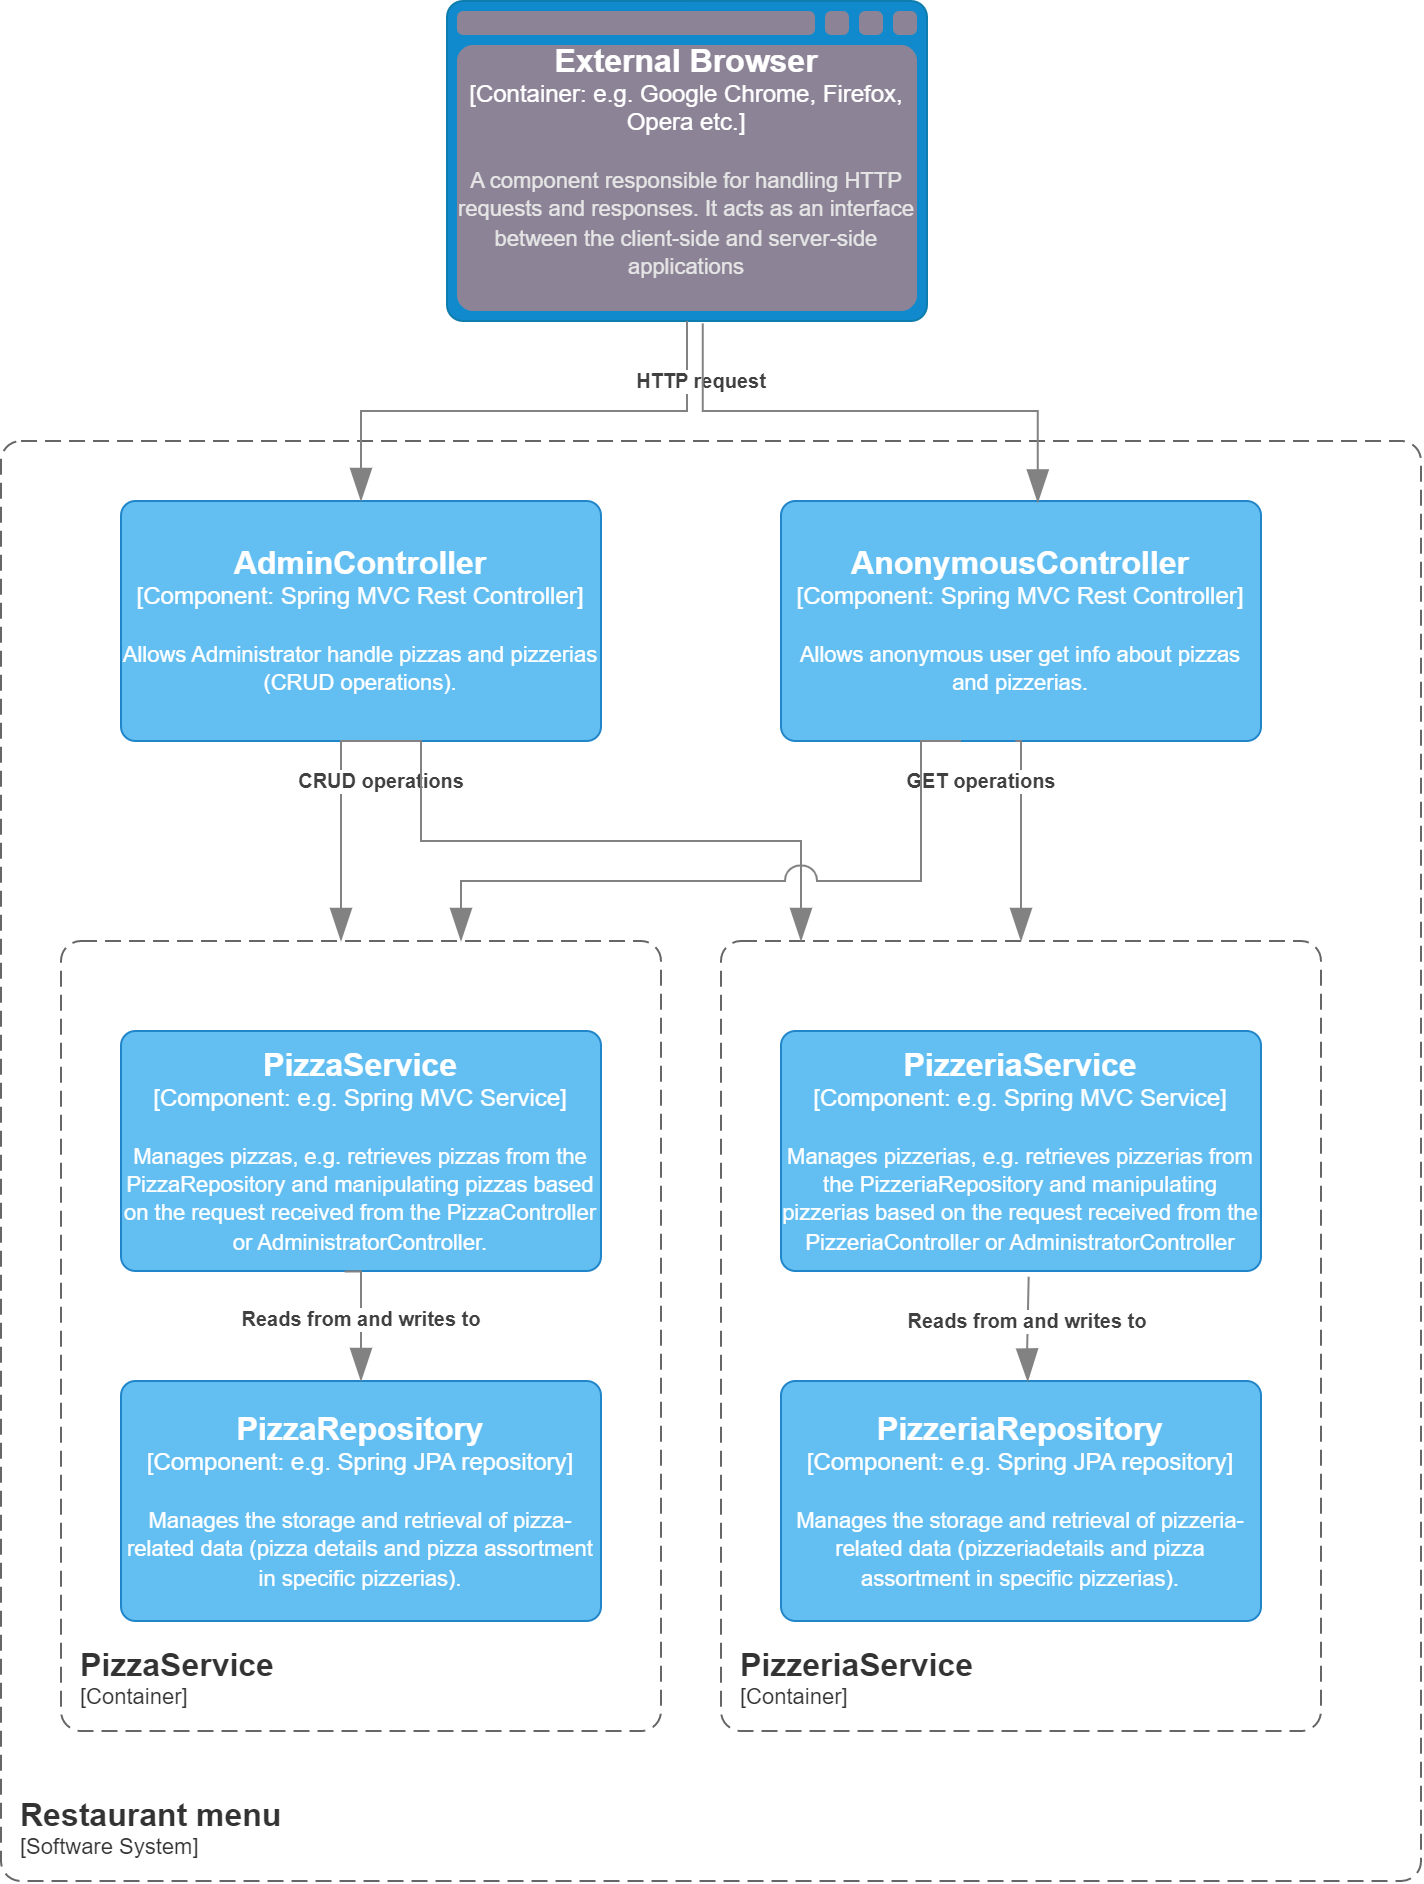

The diagram above was exported from draw.io. Its source (the exported page's mxGraphModel, read from the mxfile embedded in the PNG):
<mxGraphModel dx="875" dy="451" grid="1" gridSize="10" guides="1" tooltips="1" connect="1" arrows="1" fold="1" page="1" pageScale="1" pageWidth="827" pageHeight="1169" math="0" shadow="0">
  <root>
    <mxCell id="0" />
    <mxCell id="1" parent="0" />
    <object placeholders="1" c4Type="External Browser" c4Container="Container" c4Technology="e.g. Google Chrome, Firefox, Opera etc." c4Description="A component responsible for handling HTTP requests and responses. It acts as an interface between the client-side and server-side applications" label="&lt;font style=&quot;font-size: 16px&quot;&gt;&lt;b&gt;%c4Type%&lt;/b&gt;&lt;/font&gt;&lt;div&gt;[%c4Container%:&amp;nbsp;%c4Technology%]&lt;/div&gt;&lt;br&gt;&lt;div&gt;&lt;font style=&quot;font-size: 11px&quot;&gt;&lt;font color=&quot;#E6E6E6&quot;&gt;%c4Description%&lt;/font&gt;&lt;/div&gt;" id="utqZ4_UOfZirM0vFBTpz-6">
      <mxCell style="shape=mxgraph.c4.webBrowserContainer2;whiteSpace=wrap;html=1;boundedLbl=1;rounded=1;labelBackgroundColor=none;strokeColor=#736782;fillColor=#8C8496;strokeColor=#118ACD;strokeColor2=#0E7DAD;fontSize=12;fontColor=#ffffff;align=center;metaEdit=1;points=[[0.5,0,0],[1,0.25,0],[1,0.5,0],[1,0.75,0],[0.5,1,0],[0,0.75,0],[0,0.5,0],[0,0.25,0]];resizable=0;arcSize=10;" vertex="1" parent="1">
        <mxGeometry x="293" y="10" width="240" height="160" as="geometry" />
      </mxCell>
    </object>
    <object placeholders="1" c4Name="AdminController" c4Type="Component" c4Technology="Spring MVC Rest Controller" c4Description="Allows Administrator handle pizzas and pizzerias (CRUD operations)." label="&lt;font style=&quot;font-size: 16px&quot;&gt;&lt;b&gt;%c4Name%&lt;/b&gt;&lt;/font&gt;&lt;div&gt;[%c4Type%: %c4Technology%]&lt;/div&gt;&lt;br&gt;&lt;div&gt;&lt;font style=&quot;font-size: 11px&quot;&gt;%c4Description%&lt;/font&gt;&lt;/div&gt;" id="utqZ4_UOfZirM0vFBTpz-8">
      <mxCell style="rounded=1;whiteSpace=wrap;html=1;labelBackgroundColor=none;fillColor=#63BEF2;fontColor=#ffffff;align=center;arcSize=6;strokeColor=#2086C9;metaEdit=1;resizable=0;points=[[0.25,0,0],[0.5,0,0],[0.75,0,0],[1,0.25,0],[1,0.5,0],[1,0.75,0],[0.75,1,0],[0.5,1,0],[0.25,1,0],[0,0.75,0],[0,0.5,0],[0,0.25,0]];" vertex="1" parent="1">
        <mxGeometry x="130" y="260" width="240" height="120" as="geometry" />
      </mxCell>
    </object>
    <object placeholders="1" c4Name="AnonymousController" c4Type="Component" c4Technology="Spring MVC Rest Controller" c4Description="Allows anonymous user get info about pizzas and pizzerias." label="&lt;font style=&quot;font-size: 16px&quot;&gt;&lt;b&gt;%c4Name%&lt;/b&gt;&lt;/font&gt;&lt;div&gt;[%c4Type%: %c4Technology%]&lt;/div&gt;&lt;br&gt;&lt;div&gt;&lt;font style=&quot;font-size: 11px&quot;&gt;%c4Description%&lt;/font&gt;&lt;/div&gt;" id="utqZ4_UOfZirM0vFBTpz-9">
      <mxCell style="rounded=1;whiteSpace=wrap;html=1;labelBackgroundColor=none;fillColor=#63BEF2;fontColor=#ffffff;align=center;arcSize=6;strokeColor=#2086C9;metaEdit=1;resizable=0;points=[[0.25,0,0],[0.5,0,0],[0.75,0,0],[1,0.25,0],[1,0.5,0],[1,0.75,0],[0.75,1,0],[0.5,1,0],[0.25,1,0],[0,0.75,0],[0,0.5,0],[0,0.25,0]];" vertex="1" parent="1">
        <mxGeometry x="460" y="260" width="240" height="120" as="geometry" />
      </mxCell>
    </object>
    <object placeholders="1" c4Name="Restaurant menu" c4Type="SystemScopeBoundary" c4Application="Software System" label="&lt;font style=&quot;font-size: 16px&quot;&gt;&lt;b&gt;&lt;div style=&quot;text-align: left&quot;&gt;%c4Name%&lt;/div&gt;&lt;/b&gt;&lt;/font&gt;&lt;div style=&quot;text-align: left&quot;&gt;[%c4Application%]&lt;/div&gt;" id="utqZ4_UOfZirM0vFBTpz-10">
      <mxCell style="rounded=1;fontSize=11;whiteSpace=wrap;html=1;dashed=1;arcSize=20;fillColor=none;strokeColor=#666666;fontColor=#333333;labelBackgroundColor=none;align=left;verticalAlign=bottom;labelBorderColor=none;spacingTop=0;spacing=10;dashPattern=8 4;metaEdit=1;rotatable=0;perimeter=rectanglePerimeter;noLabel=0;labelPadding=0;allowArrows=0;connectable=0;expand=0;recursiveResize=0;editable=1;pointerEvents=0;absoluteArcSize=1;points=[[0.25,0,0],[0.5,0,0],[0.75,0,0],[1,0.25,0],[1,0.5,0],[1,0.75,0],[0.75,1,0],[0.5,1,0],[0.25,1,0],[0,0.75,0],[0,0.5,0],[0,0.25,0]];" vertex="1" parent="1">
        <mxGeometry x="70" y="230" width="710" height="720" as="geometry" />
      </mxCell>
    </object>
    <object placeholders="1" c4Name="PizzaService" c4Type="ContainerScopeBoundary" c4Application="Container" label="&lt;font style=&quot;font-size: 16px&quot;&gt;&lt;b&gt;&lt;div style=&quot;text-align: left&quot;&gt;%c4Name%&lt;/div&gt;&lt;/b&gt;&lt;/font&gt;&lt;div style=&quot;text-align: left&quot;&gt;[%c4Application%]&lt;/div&gt;" id="b6U4Y-E1FJfwmRfC9uof-1">
      <mxCell style="rounded=1;fontSize=11;whiteSpace=wrap;html=1;dashed=1;arcSize=20;fillColor=none;strokeColor=#666666;fontColor=#333333;labelBackgroundColor=none;align=left;verticalAlign=bottom;labelBorderColor=none;spacingTop=0;spacing=10;dashPattern=8 4;metaEdit=1;rotatable=0;perimeter=rectanglePerimeter;noLabel=0;labelPadding=0;allowArrows=0;connectable=0;expand=0;recursiveResize=0;editable=1;pointerEvents=0;absoluteArcSize=1;points=[[0.25,0,0],[0.5,0,0],[0.75,0,0],[1,0.25,0],[1,0.5,0],[1,0.75,0],[0.75,1,0],[0.5,1,0],[0.25,1,0],[0,0.75,0],[0,0.5,0],[0,0.25,0]];" vertex="1" parent="1">
        <mxGeometry x="100" y="480" width="300" height="395" as="geometry" />
      </mxCell>
    </object>
    <object placeholders="1" c4Name="PizzeriaService" c4Type="ContainerScopeBoundary" c4Application="Container" label="&lt;font style=&quot;font-size: 16px&quot;&gt;&lt;b&gt;&lt;div style=&quot;text-align: left&quot;&gt;%c4Name%&lt;/div&gt;&lt;/b&gt;&lt;/font&gt;&lt;div style=&quot;text-align: left&quot;&gt;[%c4Application%]&lt;/div&gt;" id="b6U4Y-E1FJfwmRfC9uof-2">
      <mxCell style="rounded=1;fontSize=11;whiteSpace=wrap;html=1;dashed=1;arcSize=20;fillColor=none;strokeColor=#666666;fontColor=#333333;labelBackgroundColor=none;align=left;verticalAlign=bottom;labelBorderColor=none;spacingTop=0;spacing=10;dashPattern=8 4;metaEdit=1;rotatable=0;perimeter=rectanglePerimeter;noLabel=0;labelPadding=0;allowArrows=0;connectable=0;expand=0;recursiveResize=0;editable=1;pointerEvents=0;absoluteArcSize=1;points=[[0.25,0,0],[0.5,0,0],[0.75,0,0],[1,0.25,0],[1,0.5,0],[1,0.75,0],[0.75,1,0],[0.5,1,0],[0.25,1,0],[0,0.75,0],[0,0.5,0],[0,0.25,0]];" vertex="1" parent="1">
        <mxGeometry x="430" y="480" width="300" height="395" as="geometry" />
      </mxCell>
    </object>
    <object placeholders="1" c4Name="PizzeriaService" c4Type="Component" c4Technology="e.g. Spring MVC Service" c4Description="Manages pizzerias, e.g. retrieves pizzerias from the PizzeriaRepository and manipulating pizzerias based on the request received from the PizzeriaController or AdministratorController" label="&lt;font style=&quot;font-size: 16px&quot;&gt;&lt;b&gt;%c4Name%&lt;/b&gt;&lt;/font&gt;&lt;div&gt;[%c4Type%: %c4Technology%]&lt;/div&gt;&lt;br&gt;&lt;div&gt;&lt;font style=&quot;font-size: 11px&quot;&gt;%c4Description%&lt;/font&gt;&lt;/div&gt;" id="b6U4Y-E1FJfwmRfC9uof-3">
      <mxCell style="rounded=1;whiteSpace=wrap;html=1;labelBackgroundColor=none;fillColor=#63BEF2;fontColor=#ffffff;align=center;arcSize=6;strokeColor=#2086C9;metaEdit=1;resizable=0;points=[[0.25,0,0],[0.5,0,0],[0.75,0,0],[1,0.25,0],[1,0.5,0],[1,0.75,0],[0.75,1,0],[0.5,1,0],[0.25,1,0],[0,0.75,0],[0,0.5,0],[0,0.25,0]];" vertex="1" parent="1">
        <mxGeometry x="460" y="525" width="240" height="120" as="geometry" />
      </mxCell>
    </object>
    <object placeholders="1" c4Name="PizzaService" c4Type="Component" c4Technology="e.g. Spring MVC Service" c4Description="Manages pizzas, e.g. retrieves pizzas from the PizzaRepository and manipulating pizzas based on the request received from the PizzaController or AdministratorController." label="&lt;font style=&quot;font-size: 16px&quot;&gt;&lt;b&gt;%c4Name%&lt;/b&gt;&lt;/font&gt;&lt;div&gt;[%c4Type%: %c4Technology%]&lt;/div&gt;&lt;br&gt;&lt;div&gt;&lt;font style=&quot;font-size: 11px&quot;&gt;%c4Description%&lt;/font&gt;&lt;/div&gt;" id="b6U4Y-E1FJfwmRfC9uof-5">
      <mxCell style="rounded=1;whiteSpace=wrap;html=1;labelBackgroundColor=none;fillColor=#63BEF2;fontColor=#ffffff;align=center;arcSize=6;strokeColor=#2086C9;metaEdit=1;resizable=0;points=[[0.25,0,0],[0.5,0,0],[0.75,0,0],[1,0.25,0],[1,0.5,0],[1,0.75,0],[0.75,1,0],[0.5,1,0],[0.25,1,0],[0,0.75,0],[0,0.5,0],[0,0.25,0]];" vertex="1" parent="1">
        <mxGeometry x="130" y="525" width="240" height="120" as="geometry" />
      </mxCell>
    </object>
    <object placeholders="1" c4Name="PizzeriaRepository" c4Type="Component" c4Technology="e.g. Spring JPA repository" c4Description="Manages the storage and retrieval of pizzeria-related data (pizzeriadetails and pizza assortment in specific pizzerias)." label="&lt;font style=&quot;font-size: 16px&quot;&gt;&lt;b&gt;%c4Name%&lt;/b&gt;&lt;/font&gt;&lt;div&gt;[%c4Type%: %c4Technology%]&lt;/div&gt;&lt;br&gt;&lt;div&gt;&lt;font style=&quot;font-size: 11px&quot;&gt;%c4Description%&lt;/font&gt;&lt;/div&gt;" id="b6U4Y-E1FJfwmRfC9uof-6">
      <mxCell style="rounded=1;whiteSpace=wrap;html=1;labelBackgroundColor=none;fillColor=#63BEF2;fontColor=#ffffff;align=center;arcSize=6;strokeColor=#2086C9;metaEdit=1;resizable=0;points=[[0.25,0,0],[0.5,0,0],[0.75,0,0],[1,0.25,0],[1,0.5,0],[1,0.75,0],[0.75,1,0],[0.5,1,0],[0.25,1,0],[0,0.75,0],[0,0.5,0],[0,0.25,0]];" vertex="1" parent="1">
        <mxGeometry x="460" y="700" width="240" height="120" as="geometry" />
      </mxCell>
    </object>
    <object placeholders="1" c4Name="PizzaRepository" c4Type="Component" c4Technology="e.g. Spring JPA repository" c4Description="Manages the storage and retrieval of pizza-related data (pizza details and pizza assortment in specific pizzerias)." label="&lt;font style=&quot;font-size: 16px&quot;&gt;&lt;b&gt;%c4Name%&lt;/b&gt;&lt;/font&gt;&lt;div&gt;[%c4Type%: %c4Technology%]&lt;/div&gt;&lt;br&gt;&lt;div&gt;&lt;font style=&quot;font-size: 11px&quot;&gt;%c4Description%&lt;/font&gt;&lt;/div&gt;" id="b6U4Y-E1FJfwmRfC9uof-7">
      <mxCell style="rounded=1;whiteSpace=wrap;html=1;labelBackgroundColor=none;fillColor=#63BEF2;fontColor=#ffffff;align=center;arcSize=6;strokeColor=#2086C9;metaEdit=1;resizable=0;points=[[0.25,0,0],[0.5,0,0],[0.75,0,0],[1,0.25,0],[1,0.5,0],[1,0.75,0],[0.75,1,0],[0.5,1,0],[0.25,1,0],[0,0.75,0],[0,0.5,0],[0,0.25,0]];" vertex="1" parent="1">
        <mxGeometry x="130" y="700" width="240" height="120" as="geometry" />
      </mxCell>
    </object>
    <object placeholders="1" c4Type="Relationship" c4Description="HTTP request" label="&lt;div style=&quot;text-align: left&quot;&gt;&lt;div style=&quot;text-align: center&quot;&gt;&lt;b&gt;%c4Description%&lt;/b&gt;&lt;/div&gt;" id="b6U4Y-E1FJfwmRfC9uof-8">
      <mxCell style="endArrow=blockThin;html=1;fontSize=10;fontColor=#404040;strokeWidth=1;endFill=1;strokeColor=#828282;elbow=vertical;metaEdit=1;endSize=14;startSize=14;jumpStyle=arc;jumpSize=16;rounded=0;edgeStyle=orthogonalEdgeStyle;exitX=0.5;exitY=1;exitDx=0;exitDy=0;exitPerimeter=0;entryX=0.5;entryY=0;entryDx=0;entryDy=0;entryPerimeter=0;" edge="1" parent="1" source="utqZ4_UOfZirM0vFBTpz-6" target="utqZ4_UOfZirM0vFBTpz-8">
        <mxGeometry x="-0.7628" y="7" width="240" relative="1" as="geometry">
          <mxPoint x="770" y="400" as="sourcePoint" />
          <mxPoint x="410" y="220" as="targetPoint" />
          <mxPoint as="offset" />
        </mxGeometry>
      </mxCell>
    </object>
    <object placeholders="1" c4Type="Relationship" c4Description="CRUD operations" label="&lt;div style=&quot;text-align: left&quot;&gt;&lt;div style=&quot;text-align: center&quot;&gt;&lt;b&gt;%c4Description%&lt;/b&gt;&lt;/div&gt;" id="b6U4Y-E1FJfwmRfC9uof-10">
      <mxCell style="endArrow=blockThin;html=1;fontSize=10;fontColor=#404040;strokeWidth=1;endFill=1;strokeColor=#828282;elbow=vertical;metaEdit=1;endSize=14;startSize=14;jumpStyle=arc;jumpSize=16;rounded=0;edgeStyle=orthogonalEdgeStyle;exitX=0.468;exitY=1;exitDx=0;exitDy=0;exitPerimeter=0;" edge="1" parent="1" source="utqZ4_UOfZirM0vFBTpz-8">
        <mxGeometry x="-0.5637" y="20" width="240" relative="1" as="geometry">
          <mxPoint x="480" y="470" as="sourcePoint" />
          <mxPoint x="240" y="480" as="targetPoint" />
          <Array as="points">
            <mxPoint x="240" y="380" />
            <mxPoint x="240" y="480" />
          </Array>
          <mxPoint as="offset" />
        </mxGeometry>
      </mxCell>
    </object>
    <object placeholders="1" c4Type="Relationship" c4Description="GET operations" label="&lt;div style=&quot;text-align: left&quot;&gt;&lt;div style=&quot;text-align: center&quot;&gt;&lt;b&gt;%c4Description%&lt;/b&gt;&lt;/div&gt;" id="b6U4Y-E1FJfwmRfC9uof-12">
      <mxCell style="endArrow=blockThin;html=1;fontSize=10;fontColor=#404040;strokeWidth=1;endFill=1;strokeColor=#828282;elbow=vertical;metaEdit=1;endSize=14;startSize=14;jumpStyle=arc;jumpSize=16;rounded=0;edgeStyle=orthogonalEdgeStyle;exitX=0.488;exitY=1;exitDx=0;exitDy=0;exitPerimeter=0;" edge="1" parent="1" source="utqZ4_UOfZirM0vFBTpz-9">
        <mxGeometry x="-0.5552" y="-20" width="240" relative="1" as="geometry">
          <mxPoint x="560" y="410" as="sourcePoint" />
          <mxPoint x="580" y="480" as="targetPoint" />
          <Array as="points">
            <mxPoint x="580" y="380" />
          </Array>
          <mxPoint as="offset" />
        </mxGeometry>
      </mxCell>
    </object>
    <object placeholders="1" c4Type="Relationship" c4Description="Reads from and writes to" label="&lt;div style=&quot;text-align: left&quot;&gt;&lt;div style=&quot;text-align: center&quot;&gt;&lt;b&gt;%c4Description%&lt;/b&gt;&lt;/div&gt;" id="b6U4Y-E1FJfwmRfC9uof-13">
      <mxCell style="endArrow=blockThin;html=1;fontSize=10;fontColor=#404040;strokeWidth=1;endFill=1;strokeColor=#828282;elbow=vertical;metaEdit=1;endSize=14;startSize=14;jumpStyle=arc;jumpSize=16;rounded=0;edgeStyle=orthogonalEdgeStyle;exitX=0.466;exitY=1.002;exitDx=0;exitDy=0;exitPerimeter=0;entryX=0.5;entryY=0;entryDx=0;entryDy=0;entryPerimeter=0;" edge="1" parent="1" source="b6U4Y-E1FJfwmRfC9uof-5" target="b6U4Y-E1FJfwmRfC9uof-7">
        <mxGeometry width="240" relative="1" as="geometry">
          <mxPoint x="230" y="670" as="sourcePoint" />
          <mxPoint x="470" y="670" as="targetPoint" />
          <Array as="points">
            <mxPoint x="250" y="645" />
          </Array>
        </mxGeometry>
      </mxCell>
    </object>
    <object placeholders="1" c4Type="Relationship" c4Description="Reads from and writes to" label="&lt;div style=&quot;text-align: left&quot;&gt;&lt;div style=&quot;text-align: center&quot;&gt;&lt;b&gt;%c4Description%&lt;/b&gt;&lt;/div&gt;" id="b6U4Y-E1FJfwmRfC9uof-14">
      <mxCell style="endArrow=blockThin;html=1;fontSize=10;fontColor=#404040;strokeWidth=1;endFill=1;strokeColor=#828282;elbow=vertical;metaEdit=1;endSize=14;startSize=14;jumpStyle=arc;jumpSize=16;rounded=0;edgeStyle=orthogonalEdgeStyle;exitX=0.516;exitY=1.024;exitDx=0;exitDy=0;exitPerimeter=0;entryX=0.514;entryY=0.002;entryDx=0;entryDy=0;entryPerimeter=0;" edge="1" parent="1" source="b6U4Y-E1FJfwmRfC9uof-3" target="b6U4Y-E1FJfwmRfC9uof-6">
        <mxGeometry x="-0.1375" width="240" relative="1" as="geometry">
          <mxPoint x="590" y="650" as="sourcePoint" />
          <mxPoint x="598" y="705" as="targetPoint" />
          <Array as="points">
            <mxPoint x="584" y="650" />
            <mxPoint x="583" y="650" />
            <mxPoint x="583" y="680" />
          </Array>
          <mxPoint as="offset" />
        </mxGeometry>
      </mxCell>
    </object>
    <object placeholders="1" c4Type="Relationship" id="JFwu2mZHz-5QEjrSVAcq-1">
      <mxCell style="endArrow=blockThin;html=1;fontSize=10;fontColor=#404040;strokeWidth=1;endFill=1;strokeColor=#828282;elbow=vertical;metaEdit=1;endSize=14;startSize=14;jumpStyle=arc;jumpSize=16;rounded=0;edgeStyle=orthogonalEdgeStyle;exitX=0.533;exitY=1.008;exitDx=0;exitDy=0;exitPerimeter=0;entryX=0.535;entryY=0.006;entryDx=0;entryDy=0;entryPerimeter=0;" edge="1" parent="1" source="utqZ4_UOfZirM0vFBTpz-6" target="utqZ4_UOfZirM0vFBTpz-9">
        <mxGeometry width="240" relative="1" as="geometry">
          <mxPoint x="480" y="200" as="sourcePoint" />
          <mxPoint x="720" y="200" as="targetPoint" />
        </mxGeometry>
      </mxCell>
    </object>
    <object placeholders="1" c4Type="Relationship" id="JFwu2mZHz-5QEjrSVAcq-3">
      <mxCell style="endArrow=blockThin;html=1;fontSize=10;fontColor=#404040;strokeWidth=1;endFill=1;strokeColor=#828282;elbow=vertical;metaEdit=1;endSize=14;startSize=14;jumpStyle=arc;jumpSize=16;rounded=0;edgeStyle=orthogonalEdgeStyle;" edge="1" parent="1">
        <mxGeometry width="240" relative="1" as="geometry">
          <mxPoint x="240" y="380" as="sourcePoint" />
          <mxPoint x="470" y="480" as="targetPoint" />
          <Array as="points">
            <mxPoint x="280" y="430" />
            <mxPoint x="470" y="430" />
          </Array>
        </mxGeometry>
      </mxCell>
    </object>
    <object placeholders="1" c4Type="Relationship" id="JFwu2mZHz-5QEjrSVAcq-5">
      <mxCell style="endArrow=blockThin;html=1;fontSize=10;fontColor=#404040;strokeWidth=1;endFill=1;strokeColor=#828282;elbow=vertical;metaEdit=1;endSize=14;startSize=14;jumpStyle=arc;jumpSize=16;rounded=0;edgeStyle=orthogonalEdgeStyle;" edge="1" parent="1">
        <mxGeometry width="240" relative="1" as="geometry">
          <mxPoint x="550" y="380" as="sourcePoint" />
          <mxPoint x="300" y="480" as="targetPoint" />
          <Array as="points">
            <mxPoint x="530" y="380" />
            <mxPoint x="530" y="450" />
            <mxPoint x="300" y="450" />
          </Array>
        </mxGeometry>
      </mxCell>
    </object>
  </root>
</mxGraphModel>